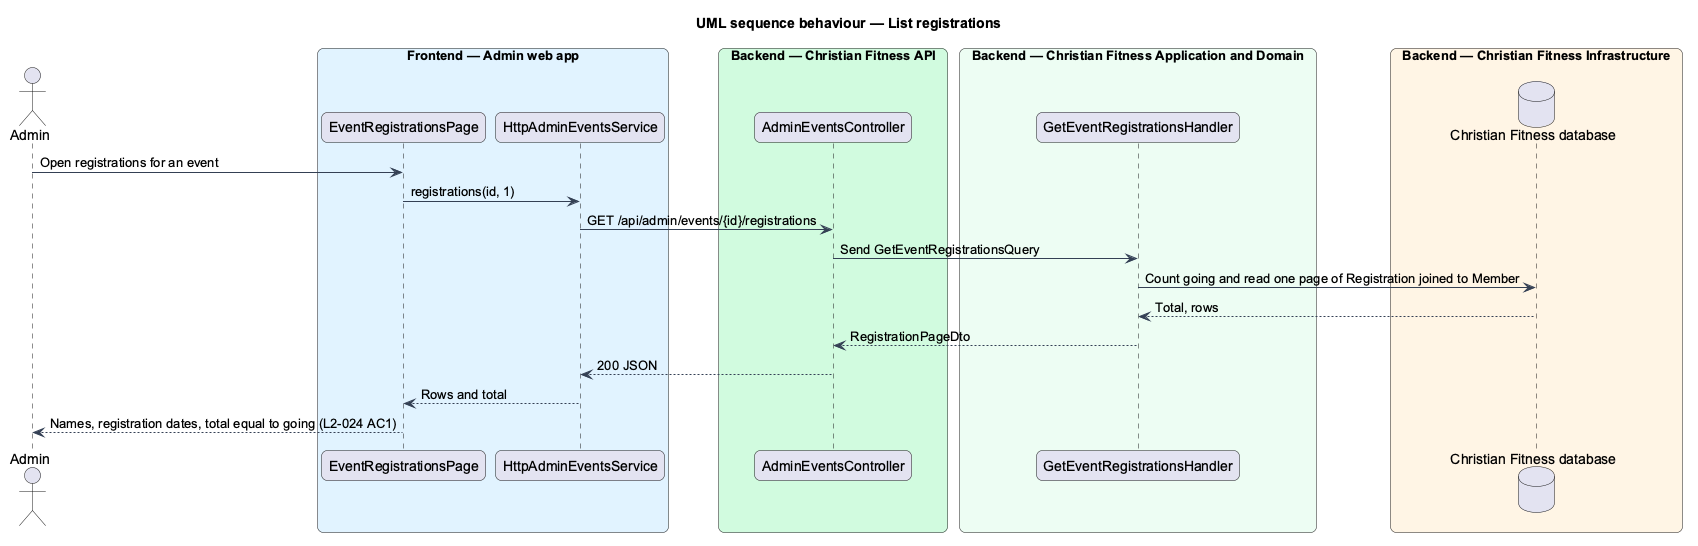

The diagram above was rendered by PlantUML. Its source (embedded in the PNG):
@startuml
title UML sequence behaviour — List registrations
skinparam backgroundColor #FFFFFF
skinparam shadowing false
skinparam roundcorner 12
skinparam defaultFontName Arial
skinparam ArrowColor #344054
skinparam rectangle {
  BorderColor #344054
  FontColor #101828
}
skinparam package {
  BorderColor #667085
  FontColor #101828
  BackgroundColor #F9FAFB
}
actor "Admin" as actor
box "Frontend — Admin web app" #E0F2FE
  participant "EventRegistrationsPage" as page
  participant "HttpAdminEventsService" as client
end box
box "Backend — Christian Fitness API" #D1FADF
  participant "AdminEventsController" as ctrl
end box
box "Backend — Christian Fitness Application and Domain" #ECFDF3
  participant "GetEventRegistrationsHandler" as handler
end box
box "Backend — Christian Fitness Infrastructure" #FFF4E5
  database "Christian Fitness database" as db
end box
actor -> page : Open registrations for an event
page -> client : registrations(id, 1)
client -> ctrl : GET /api/admin/events/{id}/registrations
ctrl -> handler : Send GetEventRegistrationsQuery
handler -> db : Count going and read one page of Registration joined to Member
db --> handler : Total, rows
handler --> ctrl : RegistrationPageDto
ctrl --> client : 200 JSON
client --> page : Rows and total
page --> actor : Names, registration dates, total equal to going (L2-024 AC1)
@enduml